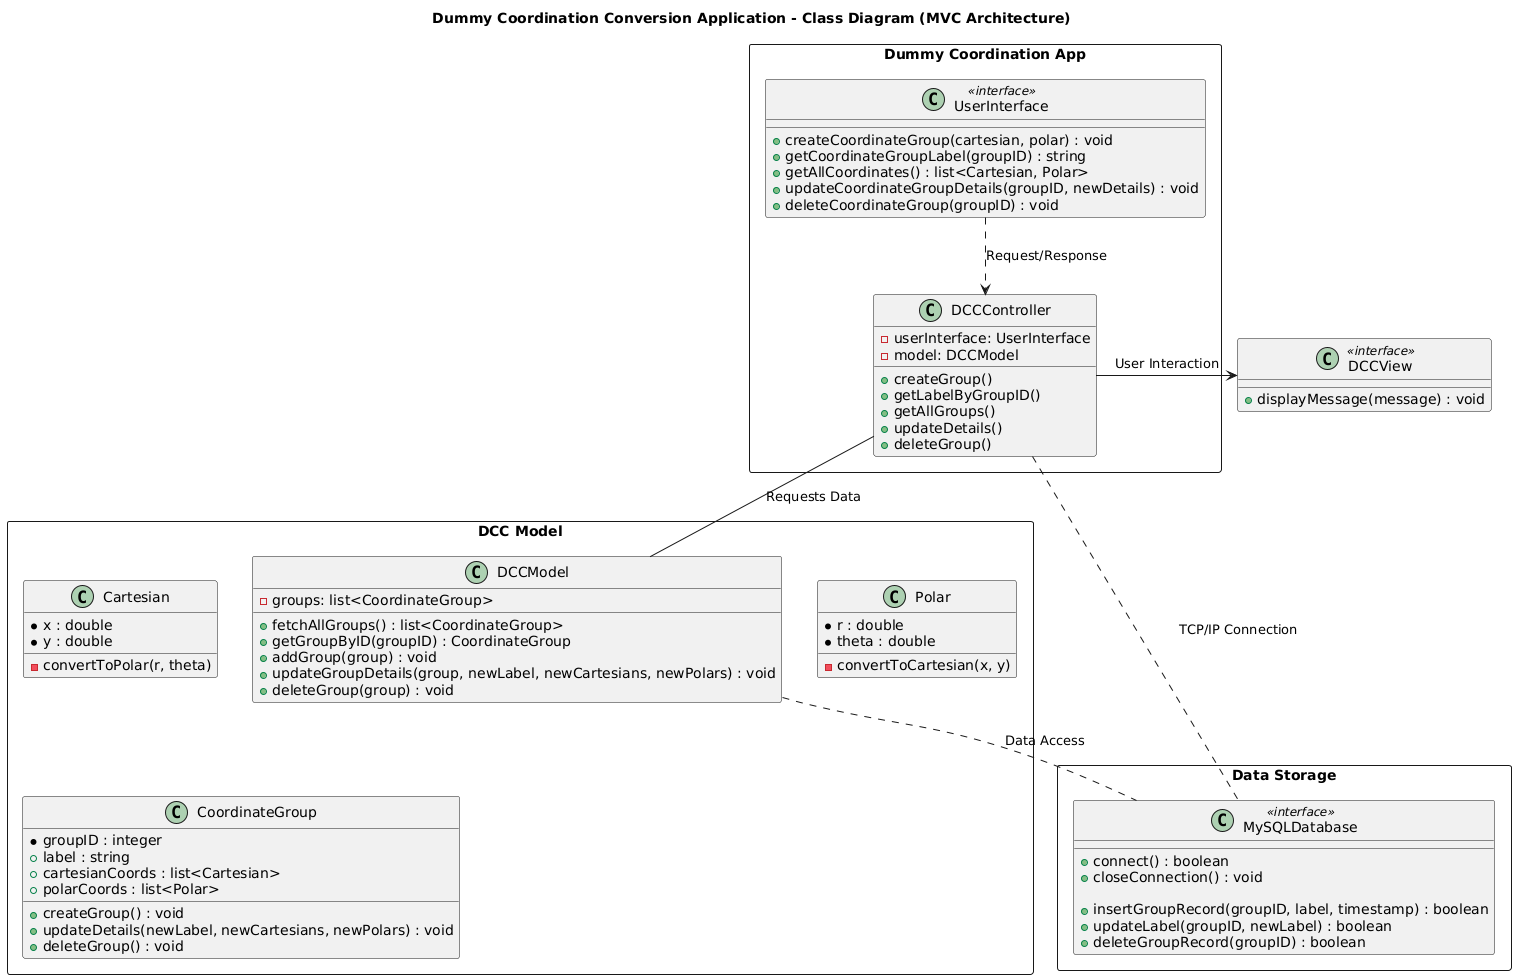

The diagram above was rendered by PlantUML. Its source (embedded in the PNG):
@startuml
title Dummy Coordination Conversion Application - Class Diagram (MVC Architecture)

skinparam componentStereotypePosition top
skinparam sequenceMessageAlignment left

package "Dummy Coordination App" <<rectangle>> {

  class UserInterface <<interface>> {
    + createCoordinateGroup(cartesian, polar) : void
    + getCoordinateGroupLabel(groupID) : string
    + getAllCoordinates() : list<Cartesian, Polar>
    + updateCoordinateGroupDetails(groupID, newDetails) : void
    + deleteCoordinateGroup(groupID) : void
  }

  class DCCController {
    - userInterface: UserInterface
    - model: DCCModel

    + createGroup()
    + getLabelByGroupID()
    + getAllGroups()
    + updateDetails()
    + deleteGroup()
  }
}


package "DCC Model" <<rectangle>> {
  class Cartesian {
    * x : double
    * y : double
    - convertToPolar(r, theta)
  }

  class Polar {
    * r : double
    * theta : double
    - convertToCartesian(x, y)
  }

  class CoordinateGroup {
    * groupID : integer
    + label : string
    + cartesianCoords : list<Cartesian>
    + polarCoords : list<Polar>

    + createGroup() : void
    + updateDetails(newLabel, newCartesians, newPolars) : void
    + deleteGroup() : void
  }

  class DCCModel {
    - groups: list<CoordinateGroup>
    + fetchAllGroups() : list<CoordinateGroup>
    + getGroupByID(groupID) : CoordinateGroup
    + addGroup(group) : void
    + updateGroupDetails(group, newLabel, newCartesians, newPolars) : void
    + deleteGroup(group) : void
  }
}


package "Data Storage" <<rectangle>> {
  class MySQLDatabase <<interface>> {
    + connect() : boolean
    + closeConnection() : void

    + insertGroupRecord(groupID, label, timestamp) : boolean
    + updateLabel(groupID, newLabel) : boolean
    + deleteGroupRecord(groupID) : boolean
  }
}


class DCCView <<interface>> {
  + displayMessage(message) : void
}



UserInterface ..> DCCController : Request/Response
DCCController -- DCCModel : Requests Data
DCCController -> DCCView : User Interaction


DCCController .. MySQLDatabase : TCP/IP Connection
DCCModel .. MySQLDatabase : Data Access

@enduml